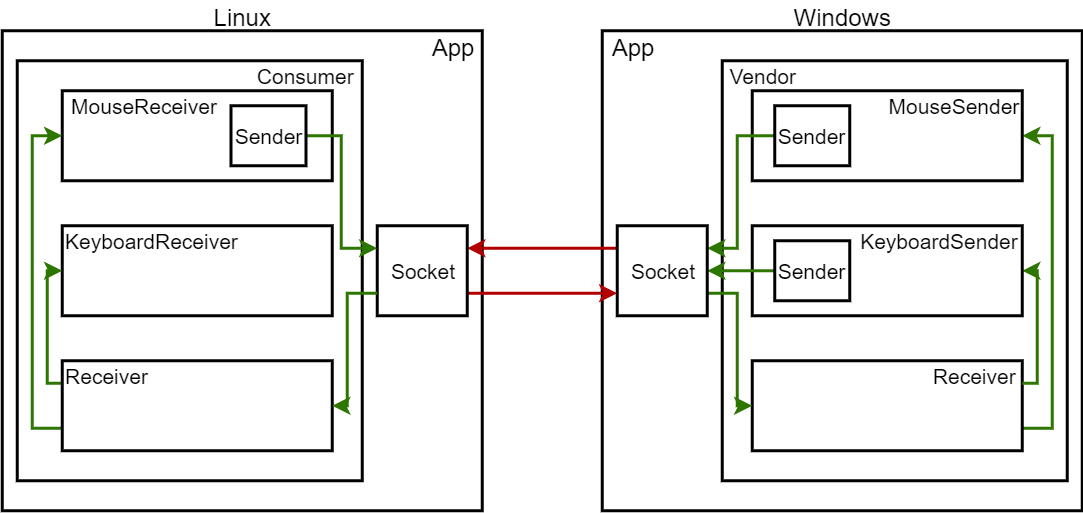

The diagram above was exported from draw.io. Its source (the exported page's mxGraphModel, read from the mxfile embedded in the PNG):
<mxGraphModel dx="1408" dy="731" grid="1" gridSize="10" guides="1" tooltips="1" connect="1" arrows="1" fold="1" page="1" pageScale="1" pageWidth="827" pageHeight="1169" background="none" math="0" shadow="0">
  <root>
    <mxCell id="0" />
    <mxCell id="1" parent="0" />
    <mxCell id="gvNfKjSmwcdPcZw282Az-1" value="" style="rounded=0;whiteSpace=wrap;html=1;strokeWidth=2;" parent="1" vertex="1">
      <mxGeometry x="40" y="200" width="320" height="320" as="geometry" />
    </mxCell>
    <mxCell id="gvNfKjSmwcdPcZw282Az-2" value="" style="rounded=0;whiteSpace=wrap;html=1;strokeWidth=2;" parent="1" vertex="1">
      <mxGeometry x="440" y="200" width="320" height="320" as="geometry" />
    </mxCell>
    <mxCell id="gvNfKjSmwcdPcZw282Az-3" value="" style="rounded=0;whiteSpace=wrap;html=1;align=center;strokeWidth=2;" parent="1" vertex="1">
      <mxGeometry x="520" y="220" width="230" height="280" as="geometry" />
    </mxCell>
    <mxCell id="gvNfKjSmwcdPcZw282Az-4" value="&lt;font style=&quot;font-size: 16px&quot;&gt;App&lt;/font&gt;" style="text;html=1;strokeColor=none;fillColor=none;align=center;verticalAlign=middle;whiteSpace=wrap;rounded=0;" parent="1" vertex="1">
      <mxGeometry x="440" y="200" width="40" height="20" as="geometry" />
    </mxCell>
    <mxCell id="gvNfKjSmwcdPcZw282Az-5" value="&lt;font style=&quot;font-size: 14px&quot;&gt;Vendor&lt;/font&gt;" style="text;html=1;strokeColor=none;fillColor=none;align=center;verticalAlign=middle;whiteSpace=wrap;rounded=0;" parent="1" vertex="1">
      <mxGeometry x="520" y="220" width="55" height="20" as="geometry" />
    </mxCell>
    <mxCell id="gvNfKjSmwcdPcZw282Az-28" style="edgeStyle=orthogonalEdgeStyle;rounded=0;orthogonalLoop=1;jettySize=auto;html=1;exitX=1;exitY=0.75;exitDx=0;exitDy=0;entryX=1;entryY=0.5;entryDx=0;entryDy=0;fillColor=#60a917;strokeColor=#2D7600;strokeWidth=2;" parent="1" source="gvNfKjSmwcdPcZw282Az-6" target="gvNfKjSmwcdPcZw282Az-8" edge="1">
      <mxGeometry relative="1" as="geometry" />
    </mxCell>
    <mxCell id="gvNfKjSmwcdPcZw282Az-6" value="" style="rounded=0;whiteSpace=wrap;html=1;strokeWidth=2;" parent="1" vertex="1">
      <mxGeometry x="540" y="420" width="180" height="60" as="geometry" />
    </mxCell>
    <mxCell id="gvNfKjSmwcdPcZw282Az-27" style="edgeStyle=orthogonalEdgeStyle;rounded=0;orthogonalLoop=1;jettySize=auto;html=1;exitX=1;exitY=0.75;exitDx=0;exitDy=0;entryX=1;entryY=0.5;entryDx=0;entryDy=0;fillColor=#60a917;strokeColor=#2D7600;strokeWidth=2;" parent="1" source="gvNfKjSmwcdPcZw282Az-7" target="gvNfKjSmwcdPcZw282Az-9" edge="1">
      <mxGeometry relative="1" as="geometry">
        <Array as="points">
          <mxPoint x="730" y="435" />
          <mxPoint x="730" y="360" />
        </Array>
      </mxGeometry>
    </mxCell>
    <mxCell id="gvNfKjSmwcdPcZw282Az-7" value="&lt;font style=&quot;font-size: 14px&quot;&gt;Receiver&lt;/font&gt;" style="text;html=1;strokeColor=none;fillColor=none;align=center;verticalAlign=middle;whiteSpace=wrap;rounded=0;" parent="1" vertex="1">
      <mxGeometry x="655" y="420" width="65" height="20" as="geometry" />
    </mxCell>
    <mxCell id="gvNfKjSmwcdPcZw282Az-8" value="" style="rounded=0;whiteSpace=wrap;html=1;strokeWidth=2;" parent="1" vertex="1">
      <mxGeometry x="540" y="240" width="180" height="60" as="geometry" />
    </mxCell>
    <mxCell id="gvNfKjSmwcdPcZw282Az-9" value="" style="rounded=0;whiteSpace=wrap;html=1;strokeWidth=2;" parent="1" vertex="1">
      <mxGeometry x="540" y="330" width="180" height="60" as="geometry" />
    </mxCell>
    <mxCell id="gvNfKjSmwcdPcZw282Az-10" value="&lt;font style=&quot;font-size: 14px&quot;&gt;MouseSender&lt;/font&gt;" style="text;html=1;strokeColor=none;fillColor=none;align=center;verticalAlign=middle;whiteSpace=wrap;rounded=0;" parent="1" vertex="1">
      <mxGeometry x="630" y="240" width="90" height="20" as="geometry" />
    </mxCell>
    <mxCell id="gvNfKjSmwcdPcZw282Az-11" value="&lt;font style=&quot;font-size: 14px&quot;&gt;KeyboardSender&lt;/font&gt;" style="text;html=1;strokeColor=none;fillColor=none;align=center;verticalAlign=middle;whiteSpace=wrap;rounded=0;" parent="1" vertex="1">
      <mxGeometry x="610" y="330" width="110" height="20" as="geometry" />
    </mxCell>
    <mxCell id="gvNfKjSmwcdPcZw282Az-29" style="edgeStyle=orthogonalEdgeStyle;rounded=0;orthogonalLoop=1;jettySize=auto;html=1;exitX=0;exitY=0.5;exitDx=0;exitDy=0;entryX=1;entryY=0.25;entryDx=0;entryDy=0;fillColor=#60a917;strokeColor=#2D7600;strokeWidth=2;" parent="1" source="gvNfKjSmwcdPcZw282Az-12" target="gvNfKjSmwcdPcZw282Az-18" edge="1">
      <mxGeometry relative="1" as="geometry">
        <Array as="points">
          <mxPoint x="530" y="270" />
          <mxPoint x="530" y="345" />
        </Array>
      </mxGeometry>
    </mxCell>
    <mxCell id="gvNfKjSmwcdPcZw282Az-12" value="" style="rounded=0;whiteSpace=wrap;html=1;strokeWidth=2;" parent="1" vertex="1">
      <mxGeometry x="555" y="250" width="50" height="40" as="geometry" />
    </mxCell>
    <mxCell id="gvNfKjSmwcdPcZw282Az-13" value="&lt;font style=&quot;font-size: 14px&quot;&gt;Sender&lt;/font&gt;" style="text;html=1;strokeColor=none;fillColor=none;align=center;verticalAlign=middle;whiteSpace=wrap;rounded=0;" parent="1" vertex="1">
      <mxGeometry x="560" y="260" width="40" height="20" as="geometry" />
    </mxCell>
    <mxCell id="gvNfKjSmwcdPcZw282Az-30" style="edgeStyle=orthogonalEdgeStyle;rounded=0;orthogonalLoop=1;jettySize=auto;html=1;exitX=0;exitY=0.5;exitDx=0;exitDy=0;entryX=1;entryY=0.5;entryDx=0;entryDy=0;fillColor=#60a917;strokeColor=#2D7600;strokeWidth=2;" parent="1" source="gvNfKjSmwcdPcZw282Az-14" target="gvNfKjSmwcdPcZw282Az-18" edge="1">
      <mxGeometry relative="1" as="geometry" />
    </mxCell>
    <mxCell id="gvNfKjSmwcdPcZw282Az-14" value="" style="rounded=0;whiteSpace=wrap;html=1;strokeWidth=2;" parent="1" vertex="1">
      <mxGeometry x="555" y="340" width="50" height="40" as="geometry" />
    </mxCell>
    <mxCell id="gvNfKjSmwcdPcZw282Az-15" value="&lt;font style=&quot;font-size: 14px&quot;&gt;Sender&lt;/font&gt;" style="text;html=1;strokeColor=none;fillColor=none;align=center;verticalAlign=middle;whiteSpace=wrap;rounded=0;" parent="1" vertex="1">
      <mxGeometry x="560" y="350" width="40" height="20" as="geometry" />
    </mxCell>
    <mxCell id="gvNfKjSmwcdPcZw282Az-31" style="edgeStyle=orthogonalEdgeStyle;rounded=0;orthogonalLoop=1;jettySize=auto;html=1;exitX=1;exitY=0.75;exitDx=0;exitDy=0;entryX=0;entryY=0.5;entryDx=0;entryDy=0;fillColor=#60a917;strokeColor=#2D7600;strokeWidth=2;" parent="1" source="gvNfKjSmwcdPcZw282Az-18" target="gvNfKjSmwcdPcZw282Az-6" edge="1">
      <mxGeometry relative="1" as="geometry">
        <Array as="points">
          <mxPoint x="530" y="375" />
          <mxPoint x="530" y="450" />
        </Array>
      </mxGeometry>
    </mxCell>
    <mxCell id="gvNfKjSmwcdPcZw282Az-36" style="edgeStyle=orthogonalEdgeStyle;rounded=0;orthogonalLoop=1;jettySize=auto;html=1;exitX=0;exitY=0.25;exitDx=0;exitDy=0;entryX=1;entryY=0.25;entryDx=0;entryDy=0;fillColor=#e51400;strokeColor=#B20000;strokeWidth=2;" parent="1" source="gvNfKjSmwcdPcZw282Az-18" target="gvNfKjSmwcdPcZw282Az-34" edge="1">
      <mxGeometry relative="1" as="geometry" />
    </mxCell>
    <mxCell id="gvNfKjSmwcdPcZw282Az-18" value="" style="rounded=0;whiteSpace=wrap;html=1;strokeWidth=2;" parent="1" vertex="1">
      <mxGeometry x="450" y="330" width="60" height="60" as="geometry" />
    </mxCell>
    <mxCell id="gvNfKjSmwcdPcZw282Az-19" value="&lt;font style=&quot;font-size: 14px&quot;&gt;Socket&lt;/font&gt;" style="text;html=1;strokeColor=none;fillColor=none;align=center;verticalAlign=middle;whiteSpace=wrap;rounded=0;" parent="1" vertex="1">
      <mxGeometry x="460" y="350" width="40" height="20" as="geometry" />
    </mxCell>
    <mxCell id="gvNfKjSmwcdPcZw282Az-32" value="&lt;font style=&quot;font-size: 16px&quot;&gt;Windows&lt;/font&gt;" style="text;html=1;strokeColor=none;fillColor=none;align=center;verticalAlign=middle;whiteSpace=wrap;rounded=0;" parent="1" vertex="1">
      <mxGeometry x="562.5" y="180" width="75" height="20" as="geometry" />
    </mxCell>
    <mxCell id="gvNfKjSmwcdPcZw282Az-37" style="edgeStyle=orthogonalEdgeStyle;rounded=0;orthogonalLoop=1;jettySize=auto;html=1;exitX=1;exitY=0.75;exitDx=0;exitDy=0;entryX=0;entryY=0.75;entryDx=0;entryDy=0;fillColor=#e51400;strokeColor=#B20000;strokeWidth=2;" parent="1" source="gvNfKjSmwcdPcZw282Az-34" target="gvNfKjSmwcdPcZw282Az-18" edge="1">
      <mxGeometry relative="1" as="geometry" />
    </mxCell>
    <mxCell id="gvNfKjSmwcdPcZw282Az-34" value="" style="rounded=0;whiteSpace=wrap;html=1;strokeWidth=2;" parent="1" vertex="1">
      <mxGeometry x="290" y="330" width="60" height="60" as="geometry" />
    </mxCell>
    <mxCell id="gvNfKjSmwcdPcZw282Az-35" value="&lt;font style=&quot;font-size: 14px&quot;&gt;Socket&lt;/font&gt;" style="text;html=1;strokeColor=none;fillColor=none;align=center;verticalAlign=middle;whiteSpace=wrap;rounded=0;" parent="1" vertex="1">
      <mxGeometry x="300" y="350" width="40" height="20" as="geometry" />
    </mxCell>
    <mxCell id="gvNfKjSmwcdPcZw282Az-38" value="" style="rounded=0;whiteSpace=wrap;html=1;align=center;strokeWidth=2;" parent="1" vertex="1">
      <mxGeometry x="50" y="220" width="230" height="280" as="geometry" />
    </mxCell>
    <mxCell id="gvNfKjSmwcdPcZw282Az-39" value="&lt;font style=&quot;font-size: 16px&quot;&gt;App&lt;/font&gt;" style="text;html=1;strokeColor=none;fillColor=none;align=center;verticalAlign=middle;whiteSpace=wrap;rounded=0;" parent="1" vertex="1">
      <mxGeometry x="320" y="200" width="40" height="20" as="geometry" />
    </mxCell>
    <mxCell id="gvNfKjSmwcdPcZw282Az-40" value="&lt;font style=&quot;font-size: 14px&quot;&gt;Consumer&lt;/font&gt;" style="text;html=1;strokeColor=none;fillColor=none;align=center;verticalAlign=middle;whiteSpace=wrap;rounded=0;" parent="1" vertex="1">
      <mxGeometry x="205" y="220" width="75" height="20" as="geometry" />
    </mxCell>
    <mxCell id="gvNfKjSmwcdPcZw282Az-41" value="" style="rounded=0;whiteSpace=wrap;html=1;strokeWidth=2;" parent="1" vertex="1">
      <mxGeometry x="80" y="240" width="180" height="60" as="geometry" />
    </mxCell>
    <mxCell id="gvNfKjSmwcdPcZw282Az-43" value="&lt;font style=&quot;font-size: 14px&quot;&gt;MouseReceiver&lt;/font&gt;" style="text;html=1;strokeColor=none;fillColor=none;align=center;verticalAlign=middle;whiteSpace=wrap;rounded=0;" parent="1" vertex="1">
      <mxGeometry x="80" y="240" width="110" height="20" as="geometry" />
    </mxCell>
    <mxCell id="gvNfKjSmwcdPcZw282Az-44" value="" style="rounded=0;whiteSpace=wrap;html=1;strokeWidth=2;" parent="1" vertex="1">
      <mxGeometry x="80" y="330" width="180" height="60" as="geometry" />
    </mxCell>
    <mxCell id="gvNfKjSmwcdPcZw282Az-45" value="&lt;font style=&quot;font-size: 14px&quot;&gt;KeyboardReceiver&lt;/font&gt;" style="text;html=1;strokeColor=none;fillColor=none;align=center;verticalAlign=middle;whiteSpace=wrap;rounded=0;" parent="1" vertex="1">
      <mxGeometry x="80" y="330" width="120" height="20" as="geometry" />
    </mxCell>
    <mxCell id="gvNfKjSmwcdPcZw282Az-56" style="edgeStyle=orthogonalEdgeStyle;rounded=0;orthogonalLoop=1;jettySize=auto;html=1;exitX=0;exitY=0.25;exitDx=0;exitDy=0;entryX=0;entryY=0.5;entryDx=0;entryDy=0;strokeWidth=2;fillColor=#60a917;strokeColor=#2D7600;" parent="1" source="gvNfKjSmwcdPcZw282Az-46" target="gvNfKjSmwcdPcZw282Az-44" edge="1">
      <mxGeometry relative="1" as="geometry">
        <Array as="points">
          <mxPoint x="70" y="435" />
          <mxPoint x="70" y="360" />
        </Array>
      </mxGeometry>
    </mxCell>
    <mxCell id="gvNfKjSmwcdPcZw282Az-57" style="edgeStyle=orthogonalEdgeStyle;rounded=0;orthogonalLoop=1;jettySize=auto;html=1;exitX=0;exitY=0.75;exitDx=0;exitDy=0;entryX=0;entryY=0.5;entryDx=0;entryDy=0;strokeWidth=2;fillColor=#60a917;strokeColor=#2D7600;" parent="1" source="gvNfKjSmwcdPcZw282Az-46" target="gvNfKjSmwcdPcZw282Az-41" edge="1">
      <mxGeometry relative="1" as="geometry" />
    </mxCell>
    <mxCell id="gvNfKjSmwcdPcZw282Az-46" value="" style="rounded=0;whiteSpace=wrap;html=1;strokeWidth=2;" parent="1" vertex="1">
      <mxGeometry x="80" y="420" width="180" height="60" as="geometry" />
    </mxCell>
    <mxCell id="gvNfKjSmwcdPcZw282Az-50" style="edgeStyle=orthogonalEdgeStyle;rounded=0;orthogonalLoop=1;jettySize=auto;html=1;exitX=1;exitY=0.5;exitDx=0;exitDy=0;entryX=0;entryY=0.25;entryDx=0;entryDy=0;fillColor=#60a917;strokeColor=#2D7600;strokeWidth=2;" parent="1" source="gvNfKjSmwcdPcZw282Az-47" target="gvNfKjSmwcdPcZw282Az-34" edge="1">
      <mxGeometry relative="1" as="geometry" />
    </mxCell>
    <mxCell id="gvNfKjSmwcdPcZw282Az-47" value="" style="rounded=0;whiteSpace=wrap;html=1;strokeWidth=2;" parent="1" vertex="1">
      <mxGeometry x="192.5" y="250" width="50" height="40" as="geometry" />
    </mxCell>
    <mxCell id="gvNfKjSmwcdPcZw282Az-49" value="&lt;font style=&quot;font-size: 14px&quot;&gt;Sender&lt;/font&gt;" style="text;html=1;strokeColor=none;fillColor=none;align=center;verticalAlign=middle;whiteSpace=wrap;rounded=0;" parent="1" vertex="1">
      <mxGeometry x="197.5" y="260" width="40" height="20" as="geometry" />
    </mxCell>
    <mxCell id="gvNfKjSmwcdPcZw282Az-51" style="edgeStyle=orthogonalEdgeStyle;rounded=0;orthogonalLoop=1;jettySize=auto;html=1;exitX=0;exitY=0.75;exitDx=0;exitDy=0;entryX=1;entryY=0.5;entryDx=0;entryDy=0;strokeWidth=2;fillColor=#60a917;strokeColor=#2D7600;" parent="1" source="gvNfKjSmwcdPcZw282Az-34" target="gvNfKjSmwcdPcZw282Az-46" edge="1">
      <mxGeometry relative="1" as="geometry">
        <Array as="points">
          <mxPoint x="270" y="375" />
          <mxPoint x="270" y="450" />
        </Array>
      </mxGeometry>
    </mxCell>
    <mxCell id="gvNfKjSmwcdPcZw282Az-52" value="&lt;font style=&quot;font-size: 14px&quot;&gt;Receiver&lt;/font&gt;" style="text;html=1;strokeColor=none;fillColor=none;align=center;verticalAlign=middle;whiteSpace=wrap;rounded=0;" parent="1" vertex="1">
      <mxGeometry x="80" y="420" width="60" height="20" as="geometry" />
    </mxCell>
    <mxCell id="gvNfKjSmwcdPcZw282Az-60" value="&lt;font style=&quot;font-size: 16px&quot;&gt;Linux&lt;/font&gt;" style="text;html=1;strokeColor=none;fillColor=none;align=center;verticalAlign=middle;whiteSpace=wrap;rounded=0;" parent="1" vertex="1">
      <mxGeometry x="162.5" y="180" width="75" height="20" as="geometry" />
    </mxCell>
  </root>
</mxGraphModel>